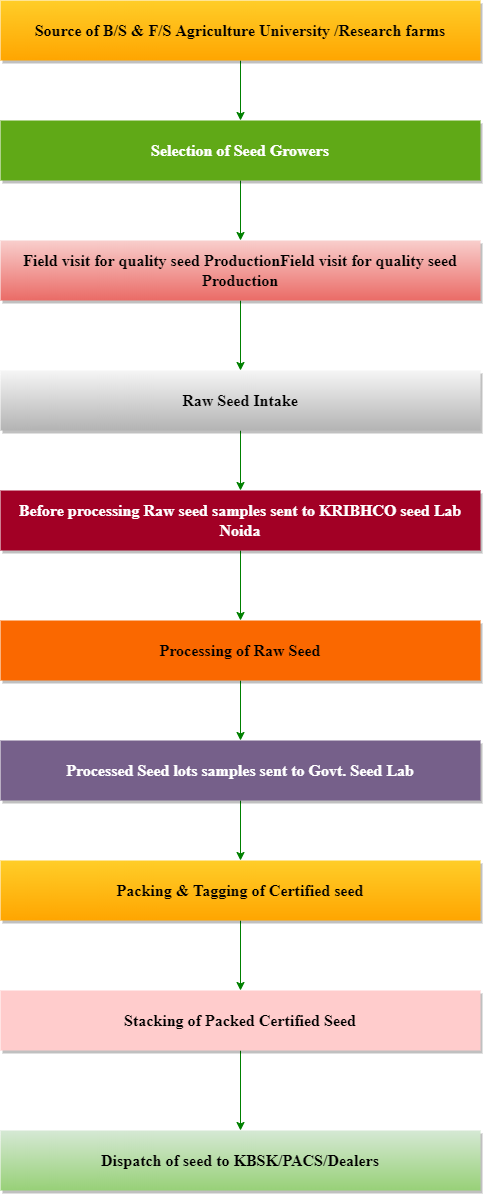

The diagram above was exported from draw.io. Its source (the exported page's mxGraphModel, read from the mxfile embedded in the PNG):
<mxGraphModel dx="868" dy="1550" grid="1" gridSize="10" guides="1" tooltips="1" connect="1" arrows="1" fold="1" page="1" pageScale="1" pageWidth="850" pageHeight="1100" math="0" shadow="0">
  <root>
    <mxCell id="0" />
    <mxCell id="1" parent="0" />
    <mxCell id="uMbp-HY-CsN9KiEvc8if-28" value="" style="edgeStyle=orthogonalEdgeStyle;rounded=0;orthogonalLoop=1;jettySize=auto;html=1;strokeColor=#008000;fillColor=#00CC00;fontFamily=Helvetica;fontSize=17;fontColor=#000000;" edge="1" parent="1" source="uMbp-HY-CsN9KiEvc8if-16" target="uMbp-HY-CsN9KiEvc8if-19">
      <mxGeometry relative="1" as="geometry" />
    </mxCell>
    <mxCell id="uMbp-HY-CsN9KiEvc8if-16" value="&lt;span style=&quot;font-family: &amp;quot;times new roman&amp;quot; ; font-size: medium&quot;&gt;Source of B/S &amp;amp; F/S Agriculture University /Research farms&lt;/span&gt;" style="rounded=0;whiteSpace=wrap;html=1;labelBackgroundColor=none;gradientColor=#ffa500;fontFamily=Helvetica;fontSize=17;fillColor=#ffcd28;fontStyle=1;sketch=0;shadow=1;strokeColor=none;" vertex="1" parent="1">
      <mxGeometry x="140" y="-1080" width="480" height="60" as="geometry" />
    </mxCell>
    <mxCell id="uMbp-HY-CsN9KiEvc8if-29" value="" style="edgeStyle=orthogonalEdgeStyle;rounded=0;orthogonalLoop=1;jettySize=auto;html=1;strokeColor=#008000;fillColor=#00CC00;fontFamily=Helvetica;fontSize=17;fontColor=#000000;" edge="1" parent="1" source="uMbp-HY-CsN9KiEvc8if-19" target="uMbp-HY-CsN9KiEvc8if-20">
      <mxGeometry relative="1" as="geometry" />
    </mxCell>
    <mxCell id="uMbp-HY-CsN9KiEvc8if-19" value="&lt;span style=&quot;font-family: &amp;quot;times new roman&amp;quot; ; font-size: medium&quot;&gt;Selection of Seed Growers&lt;/span&gt;" style="rounded=0;whiteSpace=wrap;html=1;labelBackgroundColor=none;fillColor=#60a917;fontFamily=Helvetica;fontSize=17;fontStyle=1;sketch=0;shadow=1;strokeColor=none;fontColor=#FFFFFF;" vertex="1" parent="1">
      <mxGeometry x="140" y="-960" width="480" height="60" as="geometry" />
    </mxCell>
    <mxCell id="uMbp-HY-CsN9KiEvc8if-30" value="" style="edgeStyle=orthogonalEdgeStyle;rounded=0;orthogonalLoop=1;jettySize=auto;html=1;strokeColor=#008000;fillColor=#00CC00;fontFamily=Helvetica;fontSize=17;fontColor=#000000;" edge="1" parent="1" source="uMbp-HY-CsN9KiEvc8if-20" target="uMbp-HY-CsN9KiEvc8if-21">
      <mxGeometry relative="1" as="geometry" />
    </mxCell>
    <mxCell id="uMbp-HY-CsN9KiEvc8if-20" value="&lt;span style=&quot;font-family: &amp;quot;times new roman&amp;quot; ; font-size: medium&quot;&gt;Field visit for quality seed Production&lt;/span&gt;&lt;span style=&quot;font-family: &amp;quot;times new roman&amp;quot; ; font-size: medium&quot;&gt;Field visit for quality seed Production&lt;/span&gt;" style="rounded=0;whiteSpace=wrap;html=1;labelBackgroundColor=none;fillColor=#f8cecc;fontFamily=Helvetica;fontSize=17;fontStyle=1;gradientColor=#ea6b66;shadow=1;strokeColor=none;" vertex="1" parent="1">
      <mxGeometry x="140" y="-840" width="480" height="60" as="geometry" />
    </mxCell>
    <mxCell id="uMbp-HY-CsN9KiEvc8if-31" value="" style="edgeStyle=orthogonalEdgeStyle;rounded=0;orthogonalLoop=1;jettySize=auto;html=1;strokeColor=#008000;fillColor=#00CC00;fontFamily=Helvetica;fontSize=17;fontColor=#000000;" edge="1" parent="1" source="uMbp-HY-CsN9KiEvc8if-21" target="uMbp-HY-CsN9KiEvc8if-22">
      <mxGeometry relative="1" as="geometry" />
    </mxCell>
    <mxCell id="uMbp-HY-CsN9KiEvc8if-21" value="&lt;span style=&quot;font-family: &amp;quot;times new roman&amp;quot; ; font-size: medium&quot;&gt;Raw Seed Intake&lt;/span&gt;" style="rounded=0;whiteSpace=wrap;html=1;labelBackgroundColor=none;fillColor=#f5f5f5;fontFamily=Helvetica;fontSize=17;gradientColor=#b3b3b3;fontStyle=1;shadow=1;strokeColor=none;" vertex="1" parent="1">
      <mxGeometry x="140" y="-710" width="480" height="60" as="geometry" />
    </mxCell>
    <mxCell id="uMbp-HY-CsN9KiEvc8if-32" value="" style="edgeStyle=orthogonalEdgeStyle;rounded=0;orthogonalLoop=1;jettySize=auto;html=1;strokeColor=#008000;fillColor=#00CC00;fontFamily=Helvetica;fontSize=17;fontColor=#000000;" edge="1" parent="1" source="uMbp-HY-CsN9KiEvc8if-22" target="uMbp-HY-CsN9KiEvc8if-23">
      <mxGeometry relative="1" as="geometry" />
    </mxCell>
    <mxCell id="uMbp-HY-CsN9KiEvc8if-22" value="&lt;span style=&quot;font-family: &amp;quot;times new roman&amp;quot; ; font-size: medium&quot;&gt;Before processing Raw seed samples sent to KRIBHCO seed Lab Noida&lt;/span&gt;" style="rounded=0;whiteSpace=wrap;html=1;labelBackgroundColor=none;fillColor=#a20025;fontFamily=Helvetica;fontSize=17;strokeColor=none;shadow=1;fontColor=#FFFFFF;fontStyle=1" vertex="1" parent="1">
      <mxGeometry x="140" y="-590" width="480" height="60" as="geometry" />
    </mxCell>
    <mxCell id="uMbp-HY-CsN9KiEvc8if-33" value="" style="edgeStyle=orthogonalEdgeStyle;rounded=0;orthogonalLoop=1;jettySize=auto;html=1;strokeColor=#008000;fillColor=#00CC00;fontFamily=Helvetica;fontSize=17;fontColor=#000000;" edge="1" parent="1" source="uMbp-HY-CsN9KiEvc8if-23" target="uMbp-HY-CsN9KiEvc8if-24">
      <mxGeometry relative="1" as="geometry" />
    </mxCell>
    <mxCell id="uMbp-HY-CsN9KiEvc8if-23" value="&lt;span style=&quot;font-family: &amp;quot;times new roman&amp;quot; ; font-size: medium&quot;&gt;Processing of Raw Seed&lt;/span&gt;" style="rounded=0;whiteSpace=wrap;html=1;labelBackgroundColor=none;fillColor=#fa6800;fontFamily=Helvetica;fontSize=17;strokeColor=none;fontStyle=1;shadow=1;" vertex="1" parent="1">
      <mxGeometry x="140" y="-460" width="480" height="60" as="geometry" />
    </mxCell>
    <mxCell id="uMbp-HY-CsN9KiEvc8if-34" value="" style="edgeStyle=orthogonalEdgeStyle;rounded=0;orthogonalLoop=1;jettySize=auto;html=1;strokeColor=#008000;fillColor=#00CC00;fontFamily=Helvetica;fontSize=17;fontColor=#000000;" edge="1" parent="1" source="uMbp-HY-CsN9KiEvc8if-24" target="uMbp-HY-CsN9KiEvc8if-25">
      <mxGeometry relative="1" as="geometry" />
    </mxCell>
    <mxCell id="uMbp-HY-CsN9KiEvc8if-24" value="&lt;span style=&quot;font-family: &amp;quot;times new roman&amp;quot; ; font-size: medium&quot;&gt;Processed Seed lots samples sent to Govt. Seed Lab&lt;/span&gt;" style="rounded=0;whiteSpace=wrap;html=1;labelBackgroundColor=none;fillColor=#76608a;fontFamily=Helvetica;fontSize=17;fontColor=#ffffff;strokeColor=none;fontStyle=1;shadow=1;" vertex="1" parent="1">
      <mxGeometry x="140" y="-340" width="480" height="60" as="geometry" />
    </mxCell>
    <mxCell id="uMbp-HY-CsN9KiEvc8if-35" value="" style="edgeStyle=orthogonalEdgeStyle;rounded=0;orthogonalLoop=1;jettySize=auto;html=1;strokeColor=#008000;fillColor=#00CC00;fontFamily=Helvetica;fontSize=17;fontColor=#000000;" edge="1" parent="1" source="uMbp-HY-CsN9KiEvc8if-25" target="uMbp-HY-CsN9KiEvc8if-26">
      <mxGeometry relative="1" as="geometry" />
    </mxCell>
    <mxCell id="uMbp-HY-CsN9KiEvc8if-25" value="&lt;span style=&quot;font-family: &amp;quot;times new roman&amp;quot; ; font-size: medium&quot;&gt;Packing &amp;amp; Tagging of Certified seed&lt;/span&gt;" style="rounded=0;whiteSpace=wrap;html=1;labelBackgroundColor=none;fillColor=#ffcd28;fontFamily=Helvetica;fontSize=17;gradientColor=#ffa500;shadow=1;sketch=0;glass=0;fontStyle=1;strokeColor=none;" vertex="1" parent="1">
      <mxGeometry x="140" y="-220" width="480" height="60" as="geometry" />
    </mxCell>
    <mxCell id="uMbp-HY-CsN9KiEvc8if-36" value="" style="edgeStyle=orthogonalEdgeStyle;rounded=0;orthogonalLoop=1;jettySize=auto;html=1;strokeColor=#008000;fillColor=#00CC00;fontFamily=Helvetica;fontSize=17;fontColor=#000000;" edge="1" parent="1" source="uMbp-HY-CsN9KiEvc8if-26" target="uMbp-HY-CsN9KiEvc8if-27">
      <mxGeometry relative="1" as="geometry" />
    </mxCell>
    <mxCell id="uMbp-HY-CsN9KiEvc8if-26" value="&lt;span style=&quot;font-family: &amp;quot;times new roman&amp;quot; ; font-size: medium&quot;&gt;Stacking of Packed Certified Seed&lt;/span&gt;" style="rounded=0;whiteSpace=wrap;html=1;labelBackgroundColor=none;fillColor=#ffcccc;fontFamily=Helvetica;fontSize=17;strokeColor=none;fontStyle=1;shadow=1;" vertex="1" parent="1">
      <mxGeometry x="140" y="-90" width="480" height="60" as="geometry" />
    </mxCell>
    <mxCell id="uMbp-HY-CsN9KiEvc8if-27" value="&lt;span style=&quot;font-family: &amp;quot;times new roman&amp;quot; ; font-size: medium&quot;&gt;Dispatch of seed to KBSK/PACS/Dealers&lt;/span&gt;" style="rounded=0;whiteSpace=wrap;html=1;labelBackgroundColor=none;fillColor=#d5e8d4;fontFamily=Helvetica;fontSize=17;fontStyle=1;gradientColor=#97d077;strokeColor=none;shadow=1;" vertex="1" parent="1">
      <mxGeometry x="140" y="50" width="480" height="60" as="geometry" />
    </mxCell>
  </root>
</mxGraphModel>